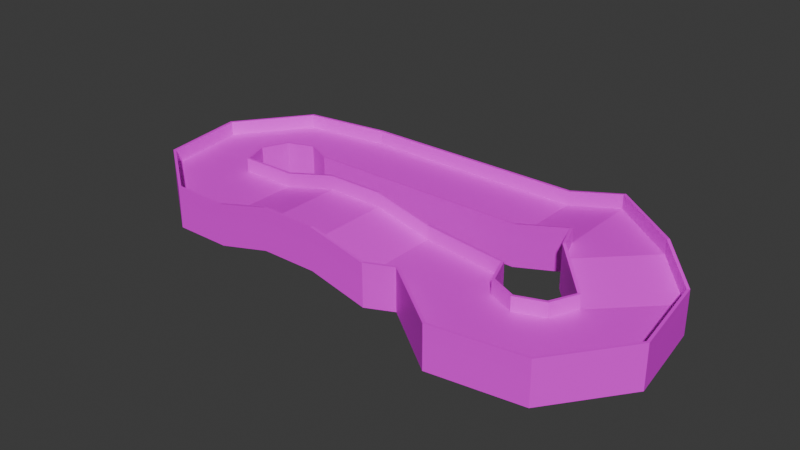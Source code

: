 # Source: campaign_track1_new.blend  (saved by Blender 4.5.90; exported with 4.5.12 LTS)
import bpy
from mathutils import Matrix  # noqa: F401  (used for matrix-valued properties, if any)

bpy.ops.wm.read_factory_settings(use_empty=True)
scene = bpy.context.scene
scene.name = 'Scene'

# ---- collections
col_collection = bpy.data.collections.new('Collection'); scene.collection.children.link(col_collection)

# ---- images (referenced by path relative to the original .blend; pixels are not part of the script)
import os
ASSET_DIR = os.environ.get("B2B_ASSET_DIR", "")  # directory of the original .blend (textures are referenced by path, not embedded)
HERE = os.path.dirname(os.path.abspath(__file__))  # packed textures are extracted next to this script under _unpacked/

def load_image(name, relpath, width, height, colorspace="sRGB"):
    """Load a texture the original file referenced (path relative to the .blend, or extracted next to this script)."""
    p = next((c for c in (os.path.join(HERE, relpath), os.path.join(ASSET_DIR, relpath)) if relpath and os.path.exists(c)), "")
    if p:
        img = bpy.data.images.load(p, check_existing=True)
        img.name = name
    else:  # same state as the original file: an image datablock whose file is absent (Cycles renders it pink)
        img = bpy.data.images.new(name, width, height)
        img.source = "FILE"
        img.filepath = "//" + (relpath or name)
    img.colorspace_settings.name = colorspace
    return img
img_racer4_png = load_image('racer4.png', 'textures/racer4.png', 1024, 1024, 'sRGB')

# ---- materials (node trees are filled in below, after node groups)
mat_material_001 = bpy.data.materials.new('Material.001')

# ---- material node trees
mat_material_001.use_nodes = True; mat_material_001.node_tree.nodes.clear()
_N = mat_material_001.node_tree.nodes; _L = mat_material_001.node_tree.links
n0 = _N.new('ShaderNodeBsdfPrincipled'); n0.name = 'Principled BSDF'; n0.location = (-200, 100)
n1 = _N.new('ShaderNodeOutputMaterial'); n1.name = 'Material Output'; n1.location = (200, 100)
n2 = _N.new('ShaderNodeTexImage'); n2.name = 'Image Texture'; n2.location = (-490, 80)
n2.image = img_racer4_png
_L.new(n0.outputs[0], n1.inputs[0])
_L.new(n2.outputs[0], n0.inputs[0])
n1.is_active_output = True

# ---- world
world_world = bpy.data.worlds.new('World'); scene.world = world_world
world_world.use_nodes = True; world_world.node_tree.nodes.clear()
_N = world_world.node_tree.nodes; _L = world_world.node_tree.links
n0 = _N.new('ShaderNodeOutputWorld'); n0.name = 'World Output'; n0.location = (200, 100)
n1 = _N.new('ShaderNodeBackground'); n1.name = 'Background'; n1.location = (-200, 100)
n1.inputs[0].default_value = (0.05088, 0.05088, 0.05088, 1.0)
_L.new(n1.outputs[0], n0.inputs[0])
n0.is_active_output = True
world_world.color = (0.05088, 0.05088, 0.05088)
world_world.sun_shadow_jitter_overblur = 0.0

# ---- meshes
me_cube_001 = bpy.data.meshes.new('Cube.001')
me_cube_001.from_pydata([(-1.0, -2.961, -1.0), (-1.0, -2.961, 1.0), (-1.0, 2.961, -1.0), (-1.0, 2.961, 1.0), (0.999, -2.961, -1.0), (0.999, -2.961, 1.0), (0.999, 2.961, -1.0), (0.999, 2.961, 1.0), (-12.74, 2.961, -1.0), (-12.74, -2.961, -1.0), (-12.74, -2.961, 1.0), (-12.74, 2.961, 1.0), (-18.83, 2.093, -1.0), (-14.64, -2.093, -1.0), (-14.64, -2.093, 1.0), (-18.83, 2.093, 1.0), (-22.53, -2.828, -1.0), (-16.61, -2.828, -1.0), (-16.61, -2.828, 1.0), (-22.53, -2.828, 1.0), (-21.66, -8.922, -1.0), (-17.47, -4.735, -1.0), (-17.47, -4.735, 1.0), (-21.66, -8.922, 1.0), (-16.74, -12.62, -1.0), (-16.74, -6.696, -1.0), (-16.74, -6.696, 1.0), (-16.74, -12.62, 1.0), (-12.74, -12.62, -1.0), (-12.74, -6.696, -1.0), (-12.74, -6.696, 1.0), (-12.74, -12.62, 1.0), (-8.738, -12.62, 0.0), (-8.738, -6.696, 0.0), (-8.738, -6.696, 2.0), (-8.738, -12.62, 2.0), (-4.738, -12.62, 0.0), (-4.738, -6.696, 0.0), (-4.738, -6.696, 2.0), (-4.738, -12.62, 2.0), (-0.7382, -12.62, -1.0), (-0.7382, -6.696, -1.0), (-0.7382, -6.696, 1.0), (-0.7382, -12.62, 1.0), (1.168, -11.75, -1.0), (5.355, -7.563, -1.0), (5.355, -7.563, 1.0), (1.168, -11.75, 1.0), (6.09, -15.45, -1.0), (6.09, -9.525, -1.0), (6.09, -9.525, 1.0), (6.09, -15.45, 1.0), (12.18, -14.58, -1.0), (7.997, -10.39, -1.0), (7.997, -10.39, 1.0), (12.18, -14.58, 1.0), (15.88, -9.657, -1.0), (9.958, -9.657, -1.0), (9.958, -9.657, 1.0), (15.88, -9.657, 1.0), (15.01, -3.563, -1.0), (10.83, -7.75, -1.0), (10.83, -7.75, 1.0), (15.01, -3.563, 1.0), (12.18, -0.735, 0.0), (7.997, -4.922, 0.0), (7.997, -4.922, 2.0), (12.18, -0.735, 2.0), (7.262, 2.961, 0.0), (7.262, -2.961, 0.0), (7.262, -2.961, 2.0), (7.262, 2.961, 2.0), (3.262, 2.961, -1.0), (3.262, -2.961, -1.0), (3.262, -2.961, 1.0), (3.262, 2.961, 1.0), (-1.0, -3.161, -1.0), (0.999, -3.161, -1.0), (0.999, -3.161, 1.0), (-1.0, -3.161, 1.0), (-12.78, -3.156, 1.0), (-12.78, -3.156, -1.0), (-14.65, -2.293, 1.0), (-14.65, -2.293, -1.0), (-16.47, -2.975, 1.0), (-16.47, -2.975, -1.0), (-17.27, -4.742, 1.0), (-17.27, -4.742, -1.0), (-16.62, -6.532, 1.0), (-16.62, -6.532, -1.0), (-12.74, -6.496, 1.0), (-12.74, -6.496, -1.0), (-8.738, -6.496, 2.0), (-8.738, -6.496, 0.0), (-4.738, -6.496, 2.0), (-4.738, -6.496, 0.0), (-0.7251, -6.497, 1.0), (-0.7229, -6.497, -1.0), (5.48, -7.408, 1.0), (5.48, -7.408, -1.0), (6.236, -9.388, 1.0), (6.236, -9.388, -1.0), (8.004, -10.19, -1.0), (8.004, -10.19, 1.0), (9.822, -9.511, 1.0), (9.822, -9.511, -1.0), (10.63, -7.796, 1.0), (10.63, -7.774, -1.0), (7.827, -5.027, 2.0), (7.83, -5.033, 0.0), (7.138, -3.118, 2.0), (7.156, -3.13, 0.0), (3.262, -3.161, 1.0), (3.262, -3.161, -1.0), (0.999, 3.161, -1.0), (-1.0, 3.161, -1.0), (-1.0, 3.161, 1.0), (0.999, 3.161, 1.0), (-12.75, 3.16, 1.0), (-12.75, 3.16, -1.0), (-18.93, 2.266, -1.0), (-18.93, 2.266, 1.0), (-22.72, -2.779, 1.0), (-22.72, -2.779, -1.0), (-21.83, -9.024, -1.0), (-21.83, -9.024, 1.0), (-16.8, -12.81, 1.0), (-16.8, -12.81, -1.0), (-12.74, -12.82, 1.0), (-12.74, -12.82, -1.0), (-8.738, -12.82, 0.0), (-8.738, -12.82, 2.0), (-4.738, -12.82, 2.0), (-4.738, -12.82, 0.0), (-0.6989, -12.81, 1.0), (-0.6923, -12.81, -1.0), (1.147, -11.95, -1.0), (1.147, -11.95, 1.0), (6.04, -15.64, 1.0), (6.04, -15.64, -1.0), (12.29, -14.75, -1.0), (12.29, -14.75, 1.0), (16.07, -9.707, -1.0), (16.07, -9.707, 1.0), (15.19, -3.47, 1.0), (15.19, -3.479, -1.0), (12.31, -0.5832, 2.0), (12.32, -0.5846, 0.0), (7.33, 3.148, 2.0), (7.321, 3.152, 0.0), (3.262, 3.161, -1.0), (3.262, 3.161, 1.0), (0.9928, -2.968, 2.0), (-1.006, -2.968, 2.0), (-12.74, -2.968, 2.0), (-14.65, -2.101, 2.0), (-16.61, -2.836, 2.0), (-17.48, -4.743, 2.0), (-16.74, -6.704, 2.0), (-12.74, -6.704, 2.0), (-8.744, -6.704, 3.0), (-4.744, -6.704, 3.0), (-0.7444, -6.704, 2.0), (5.349, -7.571, 2.0), (6.084, -9.532, 2.0), (7.991, -10.4, 2.0), (9.952, -9.665, 2.0), (10.82, -7.758, 2.0), (7.991, -4.929, 3.0), (7.256, -2.968, 3.0), (3.256, -2.968, 2.0), (-4.744, -6.504, 3.0), (-12.79, -3.164, 2.0), (10.62, -7.803, 2.0), (0.9928, -3.168, 2.0), (-1.006, -3.168, 2.0), (-8.744, -6.504, 3.0), (9.815, -9.518, 2.0), (-16.63, -6.54, 2.0), (-12.74, -6.504, 2.0), (6.23, -9.396, 2.0), (7.997, -10.2, 2.0), (-14.66, -2.301, 2.0), (-16.48, -2.982, 2.0), (-17.28, -4.75, 2.0), (-0.7313, -6.504, 2.0), (5.474, -7.415, 2.0), (7.82, -5.035, 3.0), (7.132, -3.126, 3.0), (3.256, -3.168, 2.0), (-1.006, 2.953, 2.0), (0.9928, 2.953, 2.0), (-12.74, 2.953, 2.0), (-18.84, 2.086, 2.0), (-22.53, -2.836, 2.0), (-21.67, -8.929, 2.0), (-16.74, -12.63, 2.0), (-12.74, -12.63, 2.0), (-8.744, -12.63, 3.0), (-4.744, -12.63, 3.0), (-0.7444, -12.63, 2.0), (1.162, -11.76, 2.0), (6.084, -15.45, 2.0), (12.18, -14.59, 2.0), (15.87, -9.665, 2.0), (15.01, -3.571, 2.0), (12.18, -0.7427, 3.0), (7.256, 2.953, 3.0), (3.256, 2.953, 2.0), (-16.81, -12.81, 2.0), (0.9928, 3.153, 2.0), (-21.84, -9.031, 2.0), (-22.73, -2.786, 2.0), (6.034, -15.65, 2.0), (3.256, 3.153, 2.0), (7.324, 3.141, 3.0), (1.14, -11.96, 2.0), (-0.7051, -12.82, 2.0), (-1.006, 3.153, 2.0), (-12.76, 3.152, 2.0), (-18.94, 2.258, 2.0), (-12.74, -12.83, 2.0), (-8.744, -12.83, 3.0), (-4.744, -12.83, 3.0), (12.28, -14.76, 2.0), (16.07, -9.714, 2.0), (15.18, -3.477, 2.0), (12.31, -0.5908, 3.0), (-5.33, 2.961, 1.0), (-5.33, -2.961, 1.0), (-5.33, -2.961, -1.0), (-5.33, 2.961, -1.0), (-5.345, -3.159, 1.0), (-5.345, -3.159, -1.0), (-5.335, 3.16, 1.0), (-5.335, 3.16, -1.0), (-5.336, -2.968, 2.0), (-5.352, -3.167, 2.0), (-5.336, 2.953, 2.0), (-5.341, 3.153, 2.0)], [], [(229, 228, 11, 10), (2, 6, 4, 0), (7, 3, 1, 5), (231, 230, 9, 8), (14, 15, 19, 18), (10, 11, 15, 14), (8, 9, 13, 12), (12, 13, 17, 16), (18, 19, 23, 22), (16, 17, 21, 20), (26, 27, 31, 30), (22, 23, 27, 26), (20, 21, 25, 24), (24, 25, 29, 28), (34, 35, 39, 38), (30, 31, 35, 34), (28, 29, 33, 32), (38, 39, 43, 42), (32, 33, 37, 36), (36, 37, 41, 40), (46, 47, 51, 50), (42, 43, 47, 46), (40, 41, 45, 44), (48, 49, 53, 52), (44, 45, 49, 48), (50, 51, 55, 54), (58, 59, 63, 62), (54, 55, 59, 58), (52, 53, 57, 56), (56, 57, 61, 60), (66, 67, 71, 70), (62, 63, 67, 66), (60, 61, 65, 64), (64, 65, 69, 68), (74, 75, 7, 5), (70, 71, 75, 74), (68, 69, 73, 72), (72, 73, 4, 6), (6, 7, 5, 4), (54, 58, 166, 165), (65, 61, 107, 109), (15, 11, 192, 193), (37, 33, 93, 95), (232, 79, 175, 237), (230, 0, 76, 233), (106, 104, 177, 173), (61, 57, 105, 107), (121, 122, 212, 220), (33, 29, 91, 93), (146, 148, 215, 227), (50, 54, 165, 164), (67, 63, 205, 206), (57, 53, 102, 105), (0, 4, 77, 76), (29, 25, 89, 91), (79, 78, 174, 175), (118, 121, 220, 219), (104, 103, 181, 177), (77, 78, 79, 76), (233, 232, 80, 81), (81, 80, 82, 83), (83, 82, 84, 85), (87, 86, 88, 89), (85, 84, 86, 87), (89, 88, 90, 91), (91, 90, 92, 93), (93, 92, 94, 95), (95, 94, 96, 97), (97, 96, 98, 99), (99, 98, 100, 101), (101, 100, 103, 102), (102, 103, 104, 105), (105, 104, 106, 107), (107, 106, 108, 109), (109, 108, 110, 111), (111, 110, 112, 113), (113, 112, 78, 77), (13, 9, 81, 83), (144, 146, 227, 226), (41, 37, 95, 97), (228, 3, 190, 238), (69, 65, 109, 111), (63, 59, 204, 205), (17, 13, 83, 85), (103, 100, 180, 181), (45, 41, 97, 99), (3, 7, 191, 190), (73, 69, 111, 113), (46, 50, 164, 163), (21, 17, 85, 87), (59, 55, 203, 204), (49, 45, 99, 101), (234, 118, 219, 239), (4, 73, 113, 77), (53, 49, 101, 102), (25, 21, 87, 89), (143, 144, 226, 225), (6, 2, 115, 114), (24, 28, 129, 127), (52, 56, 142, 140), (117, 116, 218, 210), (141, 143, 225, 224), (20, 24, 127, 124), (48, 52, 140, 139), (72, 6, 114, 150), (42, 46, 163, 162), (44, 48, 139, 136), (55, 51, 202, 203), (100, 98, 186, 180), (138, 141, 224, 213), (38, 42, 162, 161), (16, 20, 124, 123), (98, 96, 185, 186), (68, 72, 150, 149), (12, 16, 123, 120), (115, 116, 117, 114), (118, 119, 120, 121), (234, 235, 119, 118), (122, 123, 124, 125), (121, 120, 123, 122), (125, 124, 127, 126), (128, 129, 130, 131), (126, 127, 129, 128), (131, 130, 133, 132), (134, 135, 136, 137), (132, 133, 135, 134), (137, 136, 139, 138), (141, 140, 142, 143), (138, 139, 140, 141), (143, 142, 145, 144), (144, 145, 147, 146), (148, 149, 150, 151), (146, 147, 149, 148), (151, 150, 114, 117), (28, 32, 130, 129), (51, 47, 201, 202), (34, 38, 161, 160), (47, 43, 200, 201), (96, 94, 171, 185), (56, 60, 145, 142), (137, 138, 213, 216), (231, 8, 119, 235), (134, 137, 216, 217), (32, 36, 133, 130), (8, 12, 120, 119), (60, 64, 147, 145), (30, 34, 160, 159), (94, 92, 176, 171), (43, 39, 199, 200), (36, 40, 135, 133), (26, 30, 159, 158), (64, 68, 149, 147), (40, 44, 136, 135), (161, 162, 185, 171), (154, 155, 182, 172), (167, 168, 187, 173), (160, 161, 171, 176), (236, 154, 172, 237), (166, 167, 173, 177), (152, 153, 175, 174), (159, 160, 176, 179), (165, 166, 177, 181), (158, 159, 179, 178), (164, 165, 181, 180), (168, 169, 188, 187), (155, 156, 183, 182), (162, 163, 186, 185), (169, 170, 189, 188), (156, 157, 184, 183), (163, 164, 180, 186), (170, 152, 174, 189), (157, 158, 178, 184), (204, 203, 224, 225), (197, 196, 209, 221), (203, 202, 213, 224), (196, 195, 211, 209), (191, 208, 214, 210), (195, 194, 212, 211), (202, 201, 216, 213), (208, 207, 215, 214), (201, 200, 217, 216), (190, 191, 210, 218), (205, 204, 225, 226), (198, 197, 221, 222), (238, 190, 218, 239), (199, 198, 222, 223), (206, 205, 226, 227), (200, 199, 223, 217), (193, 192, 219, 220), (207, 206, 227, 215), (194, 193, 220, 212), (71, 67, 206, 207), (19, 15, 193, 194), (5, 1, 153, 152), (108, 106, 173, 187), (82, 80, 172, 182), (58, 62, 167, 166), (148, 151, 214, 215), (229, 10, 154, 236), (122, 125, 211, 212), (151, 117, 210, 214), (125, 126, 209, 211), (110, 108, 187, 188), (84, 82, 182, 183), (75, 71, 207, 208), (62, 66, 168, 167), (23, 19, 194, 195), (10, 14, 155, 154), (7, 75, 208, 191), (27, 23, 195, 196), (126, 128, 221, 209), (112, 110, 188, 189), (86, 84, 183, 184), (66, 70, 169, 168), (14, 18, 156, 155), (31, 27, 196, 197), (78, 112, 189, 174), (88, 86, 184, 178), (70, 74, 170, 169), (18, 22, 157, 156), (128, 131, 222, 221), (131, 132, 223, 222), (90, 88, 178, 179), (74, 5, 152, 170), (35, 31, 197, 198), (22, 26, 158, 157), (39, 35, 198, 199), (132, 134, 217, 223), (92, 90, 179, 176), (1, 229, 236, 153), (192, 238, 239, 219), (153, 236, 237, 175), (2, 231, 235, 115), (116, 115, 235, 234), (116, 234, 239, 218), (11, 228, 238, 192), (76, 79, 232, 233), (9, 230, 233, 81), (80, 232, 237, 172), (2, 0, 230, 231), (1, 3, 228, 229)])
_uv = me_cube_001.uv_layers.new(name='UVMap')
_uv.uv.foreach_set('vector', [0.5397, 0.6184, 0.5127, 0.6169, 0.5146, 0.5831, 0.5416, 0.5846, 0.3003, 0.2699, 0.3003, 0.2383, 0.3939, 0.2383, 0.3939, 0.2699, 0.5111, 0.6457, 0.5116, 0.6366, 0.5386, 0.6381, 0.5381, 0.6472, 0.3003, 0.3383, 0.3939, 0.3383, 0.3939, 0.4554, 0.3003, 0.4554, 0.5381, 0.5757, 0.5201, 0.5555, 0.5434, 0.5399, 0.542, 0.5669, 0.05044, 0.5723, 0.0315, 0.5712, 0.03535, 0.5519, 0.048, 0.566, 0.3003, 0.4554, 0.3939, 0.4554, 0.3802, 0.4856, 0.314, 0.5517, 0.314, 0.5517, 0.3802, 0.4856, 0.3918, 0.5166, 0.3918, 0.6102, 0.0507, 0.5599, 0.05175, 0.5409, 0.07108, 0.5448, 0.05695, 0.5574, 0.3918, 0.6102, 0.3918, 0.5166, 0.422, 0.5303, 0.4882, 0.5964, 0.06309, 0.5601, 0.08203, 0.5612, 0.08132, 0.574, 0.06238, 0.5729, 0.5509, 0.5634, 0.571, 0.5454, 0.5866, 0.5688, 0.5596, 0.5673, 0.4882, 0.5964, 0.422, 0.5303, 0.453, 0.5186, 0.5466, 0.5186, 0.5466, 0.5186, 0.453, 0.5186, 0.453, 0.4554, 0.5466, 0.4554, 0.06165, 0.5857, 0.08059, 0.5868, 0.07988, 0.5996, 0.06094, 0.5985, 0.5586, 0.5855, 0.5856, 0.587, 0.5846, 0.6053, 0.5576, 0.6038, 0.5466, 0.4554, 0.453, 0.4554, 0.4528, 0.3921, 0.5464, 0.3921, 0.5566, 0.622, 0.5836, 0.6235, 0.5826, 0.6417, 0.5556, 0.6402, 0.5464, 0.3921, 0.4528, 0.3921, 0.4528, 0.3289, 0.5464, 0.3289, 0.5464, 0.3289, 0.4528, 0.3289, 0.453, 0.2657, 0.5466, 0.2657, 0.558, 0.6682, 0.5781, 0.6502, 0.5938, 0.6736, 0.5668, 0.6721, 0.06026, 0.6113, 0.0792, 0.6123, 0.07608, 0.6183, 0.06195, 0.6309, 0.5466, 0.2657, 0.453, 0.2657, 0.4667, 0.1694, 0.5329, 0.2356, 0.5913, 0.1578, 0.4977, 0.1578, 0.5114, 0.1277, 0.5776, 0.06147, 0.5329, 0.2356, 0.4667, 0.1694, 0.4977, 0.1578, 0.5913, 0.1578, 0.0681, 0.6336, 0.08703, 0.6347, 0.08318, 0.654, 0.07053, 0.6399, 0.06783, 0.646, 0.06679, 0.665, 0.04745, 0.6611, 0.06158, 0.6485, 0.5702, 0.681, 0.5883, 0.7011, 0.5649, 0.7168, 0.5664, 0.6898, 0.5776, 0.06147, 0.5114, 0.1277, 0.4998, 0.09666, 0.4998, 0.003062, 0.4998, 0.003062, 0.4998, 0.09666, 0.4696, 0.08295, 0.4035, 0.01677, 0.05301, 0.6389, 0.03888, 0.6516, 0.02793, 0.6352, 0.04687, 0.6362, 0.5575, 0.6932, 0.5373, 0.7113, 0.5251, 0.6977, 0.5452, 0.6796, 0.4035, 0.01677, 0.4696, 0.08295, 0.4248, 0.1276, 0.3586, 0.0614, 0.3586, 0.0614, 0.4248, 0.1276, 0.3938, 0.1392, 0.3002, 0.1392, 0.0476, 0.6234, 0.02867, 0.6224, 0.02907, 0.6151, 0.048, 0.6162, 0.5365, 0.6758, 0.5095, 0.6743, 0.5105, 0.656, 0.5375, 0.6575, 0.3002, 0.1392, 0.3938, 0.1392, 0.3939, 0.2025, 0.3003, 0.2025, 0.3003, 0.2025, 0.3939, 0.2025, 0.3939, 0.2383, 0.3003, 0.2383, 0.5363, 0.6817, 0.5047, 0.6815, 0.5047, 0.6132, 0.5363, 0.6134, 0.05502, 0.5334, 0.05501, 0.5489, 0.04704, 0.5488, 0.04705, 0.5333, 0.4248, 0.1276, 0.4696, 0.08295, 0.47, 0.08609, 0.4265, 0.1302, 0.9668, 0.8514, 0.9637, 0.7712, 0.9795, 0.7707, 0.9826, 0.8509, 0.4528, 0.3289, 0.4528, 0.3921, 0.4497, 0.3921, 0.4497, 0.3289, 0.9427, 0.722, 0.9393, 0.6715, 0.9551, 0.6706, 0.9585, 0.7211, 0.3939, 0.3383, 0.3939, 0.2699, 0.3971, 0.2699, 0.3971, 0.3386, 0.9609, 0.4243, 0.9609, 0.4523, 0.9451, 0.4525, 0.9451, 0.4244, 0.4696, 0.08295, 0.4998, 0.09666, 0.4975, 0.09881, 0.47, 0.08609, 0.9377, 0.8819, 0.9338, 0.9804, 0.918, 0.9799, 0.9219, 0.8815, 0.4528, 0.3921, 0.453, 0.4554, 0.4498, 0.4554, 0.4497, 0.3921, 0.9487, 0.4703, 0.9433, 0.4152, 0.9523, 0.4144, 0.9576, 0.4694, 0.9713, 0.6843, 0.9713, 0.7154, 0.9555, 0.7153, 0.9555, 0.6843, 0.0441, 0.397, 0.0504, 0.44, 0.03992, 0.4389, 0.03361, 0.396, 0.4998, 0.09666, 0.5114, 0.1277, 0.5082, 0.1276, 0.4975, 0.09881, 0.3939, 0.2699, 0.3939, 0.2383, 0.3971, 0.2383, 0.3971, 0.2699, 0.453, 0.4554, 0.453, 0.5186, 0.4504, 0.5168, 0.4498, 0.4554, 0.9393, 0.6715, 0.9377, 0.6483, 0.9535, 0.6474, 0.9551, 0.6706, 0.9408, 0.8021, 0.9377, 0.8819, 0.9219, 0.8815, 0.925, 0.8016, 0.9609, 0.4523, 0.9609, 0.4805, 0.9451, 0.4806, 0.9451, 0.4525, 0.9062, 0.6505, 0.9377, 0.6483, 0.9393, 0.6715, 0.9077, 0.6737, 0.9112, 0.7242, 0.9427, 0.722, 0.9486, 0.8084, 0.917, 0.8106, 0.9451, 0.5281, 0.9451, 0.4965, 0.9757, 0.4964, 0.9757, 0.528, 0.9451, 0.481, 0.9134, 0.481, 0.9134, 0.4525, 0.9451, 0.4525, 0.8976, 0.5285, 0.8976, 0.4968, 0.9253, 0.4968, 0.9253, 0.5284, 0.9451, 0.4525, 0.9134, 0.4525, 0.9134, 0.4243, 0.9451, 0.4243, 0.9778, 0.8141, 0.9462, 0.8141, 0.9462, 0.7696, 0.9778, 0.7697, 0.9778, 0.7697, 0.9462, 0.7696, 0.9304, 0.7242, 0.962, 0.7243, 0.962, 0.7243, 0.9304, 0.7242, 0.9304, 0.6789, 0.962, 0.6789, 0.962, 0.6789, 0.9304, 0.6789, 0.9462, 0.6334, 0.9778, 0.6334, 0.9212, 0.3901, 0.9529, 0.39, 0.9527, 0.4676, 0.9211, 0.4677, 0.9211, 0.4677, 0.9527, 0.4676, 0.9529, 0.4986, 0.9212, 0.4987, 0.9212, 0.4987, 0.9529, 0.4986, 0.9529, 0.527, 0.9212, 0.5271, 0.9925, 0.4805, 0.9609, 0.4805, 0.9609, 0.4523, 0.9925, 0.4523, 0.9925, 0.4523, 0.9609, 0.4523, 0.9609, 0.4243, 0.9925, 0.4241, 0.9842, 0.9338, 0.953, 0.9286, 0.948, 0.8646, 0.9792, 0.8701, 0.9792, 0.8701, 0.948, 0.8646, 0.9531, 0.836, 0.9842, 0.8418, 0.917, 0.5775, 0.9486, 0.5754, 0.9359, 0.622, 0.9044, 0.6242, 0.9044, 0.6242, 0.9359, 0.622, 0.9377, 0.6483, 0.9062, 0.6505, 0.3802, 0.4856, 0.3939, 0.4554, 0.397, 0.4561, 0.3834, 0.4857, 0.9433, 0.5078, 0.9487, 0.4703, 0.9576, 0.4694, 0.9523, 0.5069, 0.453, 0.2657, 0.4528, 0.3289, 0.4497, 0.3289, 0.4498, 0.2655, 0.9604, 0.685, 0.9585, 0.6346, 0.9743, 0.6341, 0.9762, 0.6845, 0.3938, 0.1392, 0.4248, 0.1276, 0.4265, 0.1302, 0.3965, 0.1409, 0.946, 0.5135, 0.9379, 0.5906, 0.9222, 0.589, 0.9303, 0.5119, 0.3918, 0.5166, 0.3802, 0.4856, 0.3834, 0.4857, 0.3941, 0.5144, 0.9529, 0.527, 0.9529, 0.4986, 0.9687, 0.4986, 0.9687, 0.5269, 0.4667, 0.1694, 0.453, 0.2657, 0.4498, 0.2655, 0.4642, 0.1674, 0.05872, 0.5207, 0.05812, 0.5052, 0.06865, 0.5049, 0.06925, 0.5204, 0.3939, 0.2025, 0.3938, 0.1392, 0.3965, 0.1409, 0.3971, 0.2025, 0.06359, 0.5442, 0.0635, 0.5594, 0.05553, 0.5594, 0.05562, 0.5442, 0.422, 0.5303, 0.3918, 0.5166, 0.3941, 0.5144, 0.4221, 0.5271, 0.06118, 0.6158, 0.06115, 0.6799, 0.05061, 0.68, 0.05064, 0.6159, 0.4977, 0.1578, 0.4667, 0.1694, 0.4642, 0.1674, 0.4955, 0.1555, 0.944, 0.718, 0.9408, 0.8021, 0.925, 0.8016, 0.9282, 0.7175, 0.3939, 0.2383, 0.3939, 0.2025, 0.3971, 0.2025, 0.3971, 0.2383, 0.5114, 0.1277, 0.4977, 0.1578, 0.4955, 0.1555, 0.5082, 0.1276, 0.453, 0.5186, 0.422, 0.5303, 0.4221, 0.5271, 0.4504, 0.5168, 0.9481, 0.5541, 0.9433, 0.5078, 0.9523, 0.5069, 0.957, 0.5532, 0.3003, 0.2383, 0.3003, 0.2699, 0.2972, 0.2699, 0.2972, 0.2383, 0.5466, 0.5186, 0.5466, 0.4554, 0.5497, 0.4554, 0.5496, 0.5196, 0.5776, 0.06147, 0.4998, 0.003062, 0.5006, 3.142e-09, 0.5803, 0.05986, 0.9468, 0.6462, 0.9459, 0.6688, 0.9301, 0.6684, 0.931, 0.6457, 0.9404, 0.7443, 0.9404, 0.6599, 0.954, 0.66, 0.954, 0.7444, 0.4882, 0.5964, 0.5466, 0.5186, 0.5496, 0.5196, 0.4898, 0.5992, 0.5913, 0.1578, 0.5776, 0.06147, 0.5803, 0.05986, 0.5943, 0.1586, 0.3003, 0.2025, 0.3003, 0.2383, 0.2972, 0.2383, 0.2972, 0.2025, 0.9713, 0.5761, 0.9715, 0.6542, 0.9557, 0.6542, 0.9555, 0.5761, 0.5329, 0.2356, 0.5913, 0.1578, 0.5943, 0.1586, 0.536, 0.2359, 0.9621, 0.8734, 0.9622, 0.952, 0.9464, 0.9522, 0.9463, 0.8735, 0.9529, 0.4986, 0.9527, 0.4676, 0.9685, 0.4676, 0.9687, 0.4986, 0.9404, 0.815, 0.9404, 0.7443, 0.954, 0.7444, 0.954, 0.8152, 0.05576, 0.42, 0.04779, 0.3965, 0.05576, 0.3966, 0.06373, 0.4201, 0.3918, 0.6102, 0.4882, 0.5964, 0.4898, 0.5992, 0.391, 0.6132, 0.9527, 0.4676, 0.9529, 0.39, 0.9687, 0.39, 0.9685, 0.4676, 0.3002, 0.1392, 0.3003, 0.2025, 0.2972, 0.2025, 0.2972, 0.1383, 0.314, 0.5517, 0.3918, 0.6102, 0.391, 0.6132, 0.3113, 0.5534, 0.9775, 0.6701, 0.9459, 0.6688, 0.9468, 0.6462, 0.9784, 0.6474, 0.9408, 0.8021, 0.9724, 0.8033, 0.9693, 0.8832, 0.9377, 0.8819, 0.944, 0.718, 0.9756, 0.7192, 0.9724, 0.8033, 0.9408, 0.8021, 0.9812, 0.8132, 0.954, 0.8132, 0.9542, 0.7448, 0.9814, 0.7448, 0.9377, 0.8819, 0.9693, 0.8832, 0.9653, 0.9816, 0.9338, 0.9804, 0.9814, 0.7448, 0.9542, 0.7448, 0.954, 0.66, 0.9812, 0.6599, 0.9757, 0.512, 0.9576, 0.512, 0.9667, 0.4854, 0.9847, 0.4854, 0.9757, 0.539, 0.9576, 0.539, 0.9576, 0.512, 0.9757, 0.512, 0.9847, 0.4854, 0.9667, 0.4854, 0.9667, 0.4588, 0.9847, 0.4588, 0.9757, 0.4319, 0.9577, 0.4319, 0.9576, 0.4144, 0.9757, 0.4144, 0.9847, 0.4588, 0.9667, 0.4588, 0.9577, 0.4319, 0.9757, 0.4319, 0.9457, 0.3466, 0.9773, 0.3466, 0.9773, 0.4426, 0.9457, 0.4426, 0.9404, 0.7443, 0.9132, 0.7443, 0.9132, 0.6599, 0.9404, 0.6599, 0.9404, 0.815, 0.9132, 0.815, 0.9132, 0.7443, 0.9404, 0.7443, 0.9481, 0.5541, 0.9301, 0.5558, 0.9253, 0.5096, 0.9433, 0.5078, 0.9433, 0.5078, 0.9253, 0.5096, 0.9307, 0.4721, 0.9487, 0.4703, 0.9338, 0.5739, 0.9653, 0.5753, 0.9794, 0.6218, 0.9478, 0.6205, 0.9487, 0.4703, 0.9307, 0.4721, 0.9253, 0.4169, 0.9433, 0.4152, 0.9478, 0.6205, 0.9794, 0.6218, 0.9784, 0.6474, 0.9468, 0.6462, 0.5466, 0.4554, 0.5464, 0.3921, 0.5496, 0.3921, 0.5497, 0.4554, 0.03849, 0.543, 0.03849, 0.4791, 0.04902, 0.4791, 0.04902, 0.543, 0.956, 0.4544, 0.956, 0.4078, 0.9718, 0.408, 0.9718, 0.4546, 0.9425, 0.7223, 0.9425, 0.7535, 0.9267, 0.7536, 0.9267, 0.7224, 0.9462, 0.6334, 0.9304, 0.6789, 0.9146, 0.679, 0.9304, 0.6335, 0.4998, 0.003062, 0.4035, 0.01677, 0.4021, 0.01391, 0.5006, 3.142e-09, 0.9457, 0.3466, 0.9457, 0.4426, 0.9299, 0.4426, 0.9299, 0.3466, 0.3003, 0.3383, 0.3003, 0.4554, 0.2972, 0.4557, 0.2972, 0.3384, 0.9757, 0.4319, 0.9757, 0.4144, 0.9847, 0.4144, 0.9847, 0.432, 0.5464, 0.3921, 0.5464, 0.3289, 0.5496, 0.3289, 0.5496, 0.3921, 0.3003, 0.4554, 0.314, 0.5517, 0.3113, 0.5534, 0.2972, 0.4557, 0.4035, 0.01677, 0.3586, 0.0614, 0.3562, 0.05931, 0.4021, 0.01391, 0.04779, 0.467, 0.05576, 0.4435, 0.06373, 0.4436, 0.05576, 0.4671, 0.9304, 0.6789, 0.9304, 0.7242, 0.9146, 0.7244, 0.9146, 0.679, 0.04806, 0.5999, 0.03753, 0.6302, 0.027, 0.6302, 0.03753, 0.6, 0.5464, 0.3289, 0.5466, 0.2657, 0.5496, 0.265, 0.5496, 0.3289, 0.9401, 0.5476, 0.9401, 0.501, 0.956, 0.5012, 0.956, 0.5478, 0.3586, 0.0614, 0.3002, 0.1392, 0.2972, 0.1383, 0.3562, 0.05931, 0.5466, 0.2657, 0.5329, 0.2356, 0.536, 0.2359, 0.5496, 0.265, 0.9305, 0.5893, 0.9362, 0.5505, 0.9381, 0.5507, 0.9324, 0.5896, 0.955, 0.6724, 0.9607, 0.6921, 0.9587, 0.6919, 0.9531, 0.6725, 0.9427, 0.4368, 0.9662, 0.4683, 0.9649, 0.4698, 0.942, 0.4386, 0.9247, 0.6281, 0.9305, 0.5893, 0.9324, 0.5896, 0.9266, 0.6284, 0.9658, 0.6005, 0.955, 0.6724, 0.9531, 0.6725, 0.9638, 0.6004, 0.923, 0.4425, 0.9427, 0.4368, 0.942, 0.4386, 0.9242, 0.444, 0.975, 0.5391, 0.9721, 0.5585, 0.9701, 0.5582, 0.973, 0.5388, 0.9188, 0.667, 0.9247, 0.6281, 0.9266, 0.6284, 0.9207, 0.6673, 0.913, 0.4604, 0.923, 0.4425, 0.9242, 0.444, 0.9149, 0.4607, 0.913, 0.7058, 0.9188, 0.667, 0.9207, 0.6673, 0.9148, 0.7049, 0.9186, 0.4802, 0.913, 0.4604, 0.9149, 0.4607, 0.9202, 0.479, 0.9662, 0.4683, 0.9841, 0.4783, 0.9824, 0.4793, 0.9649, 0.4698, 0.9607, 0.6921, 0.9507, 0.7101, 0.9495, 0.7086, 0.9587, 0.6919, 0.9362, 0.5505, 0.9366, 0.4902, 0.9383, 0.4892, 0.9381, 0.5507, 0.9841, 0.4783, 0.9782, 0.5171, 0.9763, 0.5169, 0.9824, 0.4793, 0.9507, 0.7101, 0.931, 0.7158, 0.9312, 0.7138, 0.9495, 0.7086, 0.9366, 0.4902, 0.9186, 0.4802, 0.9202, 0.479, 0.9383, 0.4892, 0.9782, 0.5171, 0.975, 0.5391, 0.973, 0.5388, 0.9763, 0.5169, 0.931, 0.7158, 0.913, 0.7058, 0.9148, 0.7049, 0.9312, 0.7138, 0.9247, 0.7989, 0.9117, 0.8087, 0.9113, 0.8084, 0.9246, 0.7984, 0.9169, 0.8744, 0.9169, 0.885, 0.9164, 0.8851, 0.9164, 0.8744, 0.9117, 0.8087, 0.9094, 0.8247, 0.9089, 0.8249, 0.9113, 0.8084, 0.9169, 0.885, 0.9267, 0.898, 0.9264, 0.8984, 0.9164, 0.8851, 0.958, 0.8382, 0.958, 0.8322, 0.9585, 0.8322, 0.9585, 0.8382, 0.9267, 0.898, 0.9427, 0.9003, 0.9429, 0.9008, 0.9264, 0.8984, 0.9094, 0.8247, 0.9192, 0.8377, 0.9187, 0.8378, 0.9089, 0.8249, 0.958, 0.8322, 0.958, 0.8216, 0.9585, 0.8214, 0.9585, 0.8322, 0.9192, 0.8377, 0.9169, 0.8428, 0.9164, 0.8427, 0.9187, 0.8378, 0.958, 0.8434, 0.958, 0.8382, 0.9585, 0.8382, 0.9585, 0.8434, 0.9408, 0.8012, 0.9247, 0.7989, 0.9246, 0.7984, 0.941, 0.8007, 0.9169, 0.8639, 0.9169, 0.8744, 0.9164, 0.8744, 0.9164, 0.8639, 0.958, 0.8549, 0.958, 0.8434, 0.9585, 0.8434, 0.9585, 0.8549, 0.9169, 0.8533, 0.9169, 0.8639, 0.9164, 0.8639, 0.9164, 0.8533, 0.9483, 0.8086, 0.9408, 0.8012, 0.941, 0.8007, 0.9487, 0.8083, 0.9169, 0.8428, 0.9169, 0.8533, 0.9164, 0.8533, 0.9164, 0.8427, 0.9557, 0.8905, 0.958, 0.8744, 0.9585, 0.8745, 0.9562, 0.8908, 0.958, 0.8216, 0.9483, 0.8086, 0.9487, 0.8083, 0.9585, 0.8214, 0.9427, 0.9003, 0.9557, 0.8905, 0.9562, 0.8908, 0.9429, 0.9008, 0.946, 0.3531, 0.9365, 0.449, 0.9208, 0.4474, 0.9303, 0.3515, 0.06678, 0.7289, 0.06428, 0.6652, 0.07481, 0.6649, 0.07731, 0.7286, 0.05945, 0.6202, 0.05865, 0.6316, 0.0507, 0.6312, 0.05149, 0.6198, 0.948, 0.8646, 0.953, 0.9286, 0.9374, 0.9259, 0.9325, 0.8619, 0.9757, 0.4964, 0.9451, 0.4965, 0.9451, 0.4807, 0.9757, 0.4806, 0.9545, 0.6635, 0.9545, 0.6939, 0.9387, 0.6938, 0.9387, 0.6633, 0.9338, 0.5739, 0.9478, 0.6205, 0.932, 0.6201, 0.918, 0.5735, 0.05693, 0.6563, 0.05399, 0.6986, 0.04603, 0.6981, 0.04898, 0.6559, 0.9812, 0.8132, 0.9814, 0.7448, 0.9951, 0.7447, 0.9948, 0.8131, 0.9478, 0.6205, 0.9468, 0.6462, 0.931, 0.6457, 0.932, 0.6201, 0.9814, 0.7448, 0.9812, 0.6599, 0.9948, 0.6599, 0.9951, 0.7447, 0.9531, 0.836, 0.948, 0.8646, 0.9325, 0.8619, 0.9375, 0.8333, 0.9134, 0.4525, 0.9134, 0.481, 0.8976, 0.4808, 0.8976, 0.4523, 0.05745, 0.4876, 0.06678, 0.4562, 0.07731, 0.4559, 0.06798, 0.4873, 0.02833, 0.557, 0.03092, 0.5243, 0.03878, 0.523, 0.03619, 0.5557, 0.9461, 0.8731, 0.9463, 0.9528, 0.9305, 0.9528, 0.9303, 0.8731, 0.9137, 0.6968, 0.9137, 0.6662, 0.9295, 0.6662, 0.9295, 0.6968, 0.9576, 0.6113, 0.9566, 0.585, 0.9724, 0.5845, 0.9734, 0.6109, 0.05061, 0.6158, 0.05045, 0.6797, 0.03991, 0.6797, 0.04008, 0.6158, 0.9757, 0.539, 0.9757, 0.512, 0.9847, 0.5121, 0.9847, 0.539, 0.9359, 0.622, 0.9486, 0.5754, 0.9644, 0.5745, 0.9517, 0.6211, 0.9134, 0.4243, 0.9134, 0.4525, 0.8976, 0.4523, 0.8976, 0.4241, 0.9067, 0.6147, 0.9015, 0.5846, 0.9171, 0.582, 0.9223, 0.6121, 0.05472, 0.5078, 0.05472, 0.5231, 0.04675, 0.5232, 0.04675, 0.5079, 0.9425, 0.8896, 0.9425, 0.9349, 0.9267, 0.9351, 0.9267, 0.8897, 0.9377, 0.6483, 0.9359, 0.622, 0.9517, 0.6211, 0.9535, 0.6474, 0.9253, 0.4968, 0.8976, 0.4968, 0.8977, 0.481, 0.9253, 0.481, 0.05399, 0.5839, 0.06035, 0.6073, 0.05239, 0.6068, 0.04603, 0.5835, 0.9539, 0.6123, 0.9539, 0.6431, 0.9381, 0.6433, 0.9381, 0.6125, 0.9757, 0.512, 0.9847, 0.4854, 0.9938, 0.4855, 0.9847, 0.5121, 0.9847, 0.4854, 0.9847, 0.4588, 0.9938, 0.4589, 0.9938, 0.4855, 0.9462, 0.7696, 0.9462, 0.8141, 0.9304, 0.8142, 0.9304, 0.7698, 0.9651, 0.7794, 0.9633, 0.805, 0.9475, 0.804, 0.9493, 0.7784, 0.03754, 0.6604, 0.04807, 0.6906, 0.03754, 0.6907, 0.027, 0.6605, 0.04675, 0.5539, 0.04675, 0.5387, 0.05472, 0.5387, 0.05472, 0.5539, 0.9267, 0.7988, 0.9267, 0.8442, 0.9109, 0.8443, 0.9109, 0.7989, 0.9847, 0.4588, 0.9757, 0.4319, 0.9847, 0.432, 0.9938, 0.4589, 0.9304, 0.7242, 0.9462, 0.7696, 0.9304, 0.7698, 0.9146, 0.7244, 0.9617, 0.8276, 0.9583, 0.8766, 0.9425, 0.8756, 0.9459, 0.8267, 0.958, 0.8744, 0.958, 0.8549, 0.9585, 0.8549, 0.9585, 0.8745, 0.9721, 0.5585, 0.9658, 0.6005, 0.9638, 0.6004, 0.9701, 0.5582, 0.3003, 0.2699, 0.3003, 0.3383, 0.2972, 0.3384, 0.2972, 0.2699, 0.9459, 0.6688, 0.9775, 0.6701, 0.9756, 0.7192, 0.944, 0.718, 0.9459, 0.6688, 0.944, 0.718, 0.9282, 0.7175, 0.9301, 0.6684, 0.06222, 0.6118, 0.06001, 0.5543, 0.07054, 0.554, 0.07275, 0.6114, 0.9077, 0.6737, 0.9393, 0.6715, 0.9427, 0.722, 0.9112, 0.7242, 0.3939, 0.4554, 0.3939, 0.3383, 0.3971, 0.3386, 0.397, 0.4561, 0.9486, 0.8084, 0.9427, 0.722, 0.9585, 0.7211, 0.9644, 0.8075, 0.3003, 0.2699, 0.3939, 0.2699, 0.3939, 0.3383, 0.3003, 0.3383, 0.04836, 0.6098, 0.02942, 0.6087, 0.03019, 0.5949, 0.04912, 0.5959])
me_cube_001.materials.append(mat_material_001)
me_cube_001.update()

# ---- objects
ob_campaign_track_1_col = bpy.data.objects.new('campaign_track_1-col', me_cube_001)

# ---- transforms, parenting, visibility, modifiers, constraints
ob_campaign_track_1_col.location = (0.0, 0.0, 0.0)

# ---- collection membership
col_collection.objects.link(ob_campaign_track_1_col)

# ---- scene / render settings (as saved in the file)
scene.frame_start = 1; scene.frame_end = 250; scene.frame_set(1)
scene.render.engine = 'BLENDER_EEVEE_NEXT'
bpy.context.view_layer.update()

# ---- added for rendering (the .blend has no active camera and no usable light): camera, sun
cam_auto = bpy.data.cameras.new('AutoCamera')
cam_auto.lens = 50.0
cam_auto.sensor_width = 36.0
cam_auto.clip_end = 1000.0
ob_auto_camera = bpy.data.objects.new('AutoCamera', cam_auto)
scene.collection.objects.link(ob_auto_camera)
ob_auto_camera.location = (36.7381, -54.3216, 33.0522)
ob_auto_camera.rotation_euler = (1.09748, -7.21219e-08, 0.694738)
scene.camera = ob_auto_camera
light_auto_sun = bpy.data.lights.new('AutoSun', 'SUN')
light_auto_sun.energy = 3.0
light_auto_sun.angle = 0.0523599
ob_auto_sun = bpy.data.objects.new('AutoSun', light_auto_sun)
scene.collection.objects.link(ob_auto_sun)
ob_auto_sun.rotation_euler = (0.872665, 0.174533, 0.523599)
bpy.context.view_layer.update()
